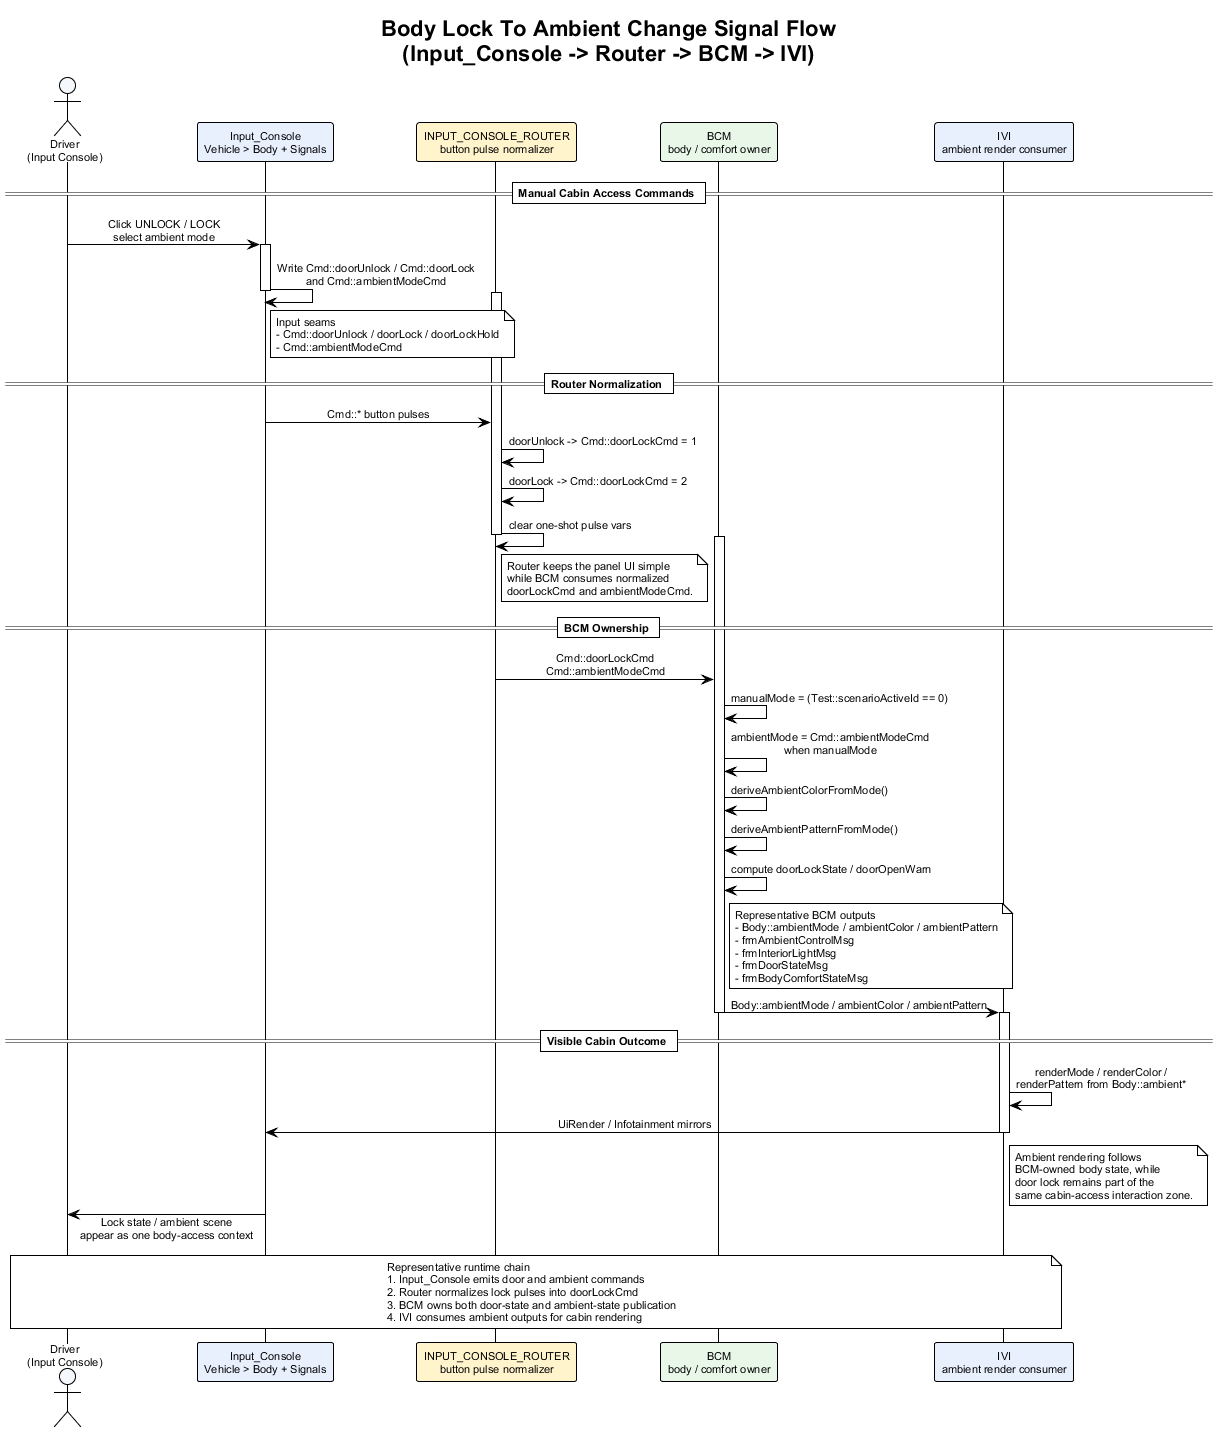

The diagram above was rendered by PlantUML. Its source (embedded in the PNG):
@startuml body_lock_to_ambient_change_signal_flow
!theme plain
skinparam backgroundColor #FFFFFF
skinparam defaultFontName Arial
skinparam defaultFontSize 11
skinparam sequenceMessageAlign center
skinparam responseMessageBelowArrow true

title Body Lock To Ambient Change Signal Flow\n(Input_Console -> Router -> BCM -> IVI)

actor "Driver\n(Input Console)" as Driver #F4F7FB
participant "Input_Console\nVehicle > Body + Signals" as Panel #E8F0FE
participant "INPUT_CONSOLE_ROUTER\nbutton pulse normalizer" as Router #FFF4CC
participant "BCM\nbody / comfort owner" as BCM #E8F7E8
participant "IVI\nambient render consumer" as IVI #E8F0FE

== Manual Cabin Access Commands ==

Driver -> Panel : Click UNLOCK / LOCK\nselect ambient mode
activate Panel
Panel -> Panel : Write Cmd::doorUnlock / Cmd::doorLock\nand Cmd::ambientModeCmd
note right of Panel
Input seams
- Cmd::doorUnlock / doorLock / doorLockHold
- Cmd::ambientModeCmd
end note
deactivate Panel

== Router Normalization ==

activate Router
Panel -> Router : Cmd::* button pulses
Router -> Router : doorUnlock -> Cmd::doorLockCmd = 1
Router -> Router : doorLock -> Cmd::doorLockCmd = 2
Router -> Router : clear one-shot pulse vars
note right of Router
Router keeps the panel UI simple
while BCM consumes normalized
doorLockCmd and ambientModeCmd.
end note
deactivate Router

== BCM Ownership ==

activate BCM
Router -> BCM : Cmd::doorLockCmd\nCmd::ambientModeCmd
BCM -> BCM : manualMode = (Test::scenarioActiveId == 0)
BCM -> BCM : ambientMode = Cmd::ambientModeCmd\nwhen manualMode
BCM -> BCM : deriveAmbientColorFromMode()
BCM -> BCM : deriveAmbientPatternFromMode()
BCM -> BCM : compute doorLockState / doorOpenWarn
note right of BCM
Representative BCM outputs
- Body::ambientMode / ambientColor / ambientPattern
- frmAmbientControlMsg
- frmInteriorLightMsg
- frmDoorStateMsg
- frmBodyComfortStateMsg
end note
BCM -> IVI : Body::ambientMode / ambientColor / ambientPattern
deactivate BCM

== Visible Cabin Outcome ==

activate IVI
IVI -> IVI : renderMode / renderColor /\nrenderPattern from Body::ambient*
IVI -> Panel : UiRender / Infotainment mirrors
note right of IVI
Ambient rendering follows
BCM-owned body state, while
door lock remains part of the
same cabin-access interaction zone.
end note
deactivate IVI

Driver <- Panel : Lock state / ambient scene\nappear as one body-access context

note over Driver, IVI
Representative runtime chain
1. Input_Console emits door and ambient commands
2. Router normalizes lock pulses into doorLockCmd
3. BCM owns both door-state and ambient-state publication
4. IVI consumes ambient outputs for cabin rendering
end note

@enduml